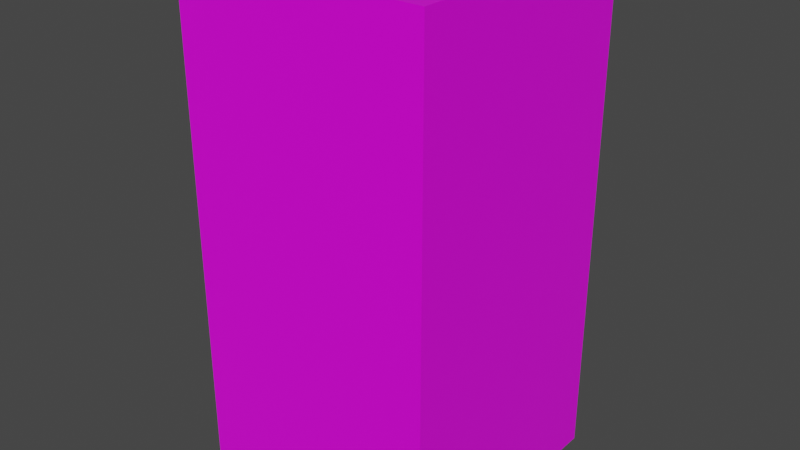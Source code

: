 # Source: apartmentB_6_3F.blend  (saved by Blender 3.1.7; exported with 4.5.12 LTS)
import bpy
from mathutils import Matrix  # noqa: F401  (used for matrix-valued properties, if any)

bpy.ops.wm.read_factory_settings(use_empty=True)
scene = bpy.context.scene
scene.name = 'Scene'

# ---- collections
col_collection = bpy.data.collections.new('Collection'); scene.collection.children.link(col_collection)

# ---- images (referenced by path relative to the original .blend; pixels are not part of the script)
import os
ASSET_DIR = os.environ.get("B2B_ASSET_DIR", "")  # directory of the original .blend (textures are referenced by path, not embedded)
HERE = os.path.dirname(os.path.abspath(__file__))  # packed textures are extracted next to this script under _unpacked/

def load_image(name, relpath, width, height, colorspace="sRGB"):
    """Load a texture the original file referenced (path relative to the .blend, or extracted next to this script)."""
    p = next((c for c in (os.path.join(HERE, relpath), os.path.join(ASSET_DIR, relpath)) if relpath and os.path.exists(c)), "")
    if p:
        img = bpy.data.images.load(p, check_existing=True)
        img.name = name
    else:  # same state as the original file: an image datablock whose file is absent (Cycles renders it pink)
        img = bpy.data.images.new(name, width, height)
        img.source = "FILE"
        img.filepath = "//" + (relpath or name)
    img.colorspace_settings.name = colorspace
    return img
img_dblue_apartmentb_6_4f_png = load_image('dblue_apartmentB_6_4F.png', 'dblue_apartmentB_6_4F.png', 1024, 1024, 'sRGB')

# ---- materials (node trees are filled in below, after node groups)
mat_material = bpy.data.materials.new('Material')
mat_material.alpha_threshold = 0.0
mat_material.use_transparent_shadow = False
mat_material.line_color = (0.0, 0.0, 0.0, 1.0)

# ---- material node trees
mat_material.use_nodes = True; mat_material.node_tree.nodes.clear()
_N = mat_material.node_tree.nodes; _L = mat_material.node_tree.links
n0 = _N.new('ShaderNodeOutputMaterial'); n0.name = 'Material Output'; n0.location = (300, 300)
n1 = _N.new('ShaderNodeBsdfPrincipled'); n1.name = 'Principled BSDF'; n1.location = (10, 300)
n1.distribution = 'GGX'
n1.subsurface_method = 'RANDOM_WALK_SKIN'
n1.inputs[2].default_value = 0.4
n1.inputs[3].default_value = 1.45
n1.inputs[27].default_value = (0.0, 0.0, 0.0, 1.0)
n1.inputs[28].default_value = 1.0
n2 = _N.new('ShaderNodeTexImage'); n2.name = 'Image Texture'; n2.location = (-398, 257)
n2.image = img_dblue_apartmentb_6_4f_png
n2.interpolation = 'Closest'
_L.new(n1.outputs[0], n0.inputs[0])
_L.new(n2.outputs[0], n1.inputs[0])
n0.is_active_output = True

# ---- world
world_world = bpy.data.worlds.new('World'); scene.world = world_world
world_world.use_nodes = True; world_world.node_tree.nodes.clear()
_N = world_world.node_tree.nodes; _L = world_world.node_tree.links
n0 = _N.new('ShaderNodeOutputWorld'); n0.name = 'World Output'; n0.location = (300, 300)
n1 = _N.new('ShaderNodeBackground'); n1.name = 'Background'; n1.location = (10, 300)
n1.inputs[0].default_value = (0.05088, 0.05088, 0.05088, 1.0)
_L.new(n1.outputs[0], n0.inputs[0])
n0.is_active_output = True
world_world.color = (0.05088, 0.05088, 0.05088)
world_world.use_sun_shadow = False
world_world.sun_shadow_jitter_overblur = 0.0

# ---- meshes
me_cube_004 = bpy.data.meshes.new('Cube.004')
me_cube_004.from_pydata([(0.0, 0.0, 8.0), (0.0, 0.0, 0.0), (-12.0, -1.431e-07, 8.0), (-12.0, -1.431e-07, 0.0), (-1.431e-07, 12.0, 8.0), (-1.431e-07, 12.0, 0.0), (-12.0, 12.0, 8.0), (-12.0, 12.0, 0.0), (0.0, 0.0, 24.0), (0.0, 0.0, 16.0), (-12.0, -1.431e-07, 24.0), (-12.0, -1.431e-07, 16.0), (-1.431e-07, 12.0, 24.0), (-1.431e-07, 12.0, 16.0), (-12.0, 12.0, 24.0), (-12.0, 12.0, 16.0), (0.0, 0.0, 16.0), (0.0, 0.0, 8.0), (-12.0, -1.431e-07, 16.0), (-12.0, -1.431e-07, 8.0), (-1.431e-07, 12.0, 16.0), (-1.431e-07, 12.0, 8.0), (-12.0, 12.0, 16.0), (-12.0, 12.0, 8.0)], [], [(3, 2, 6, 7), (7, 6, 4, 5), (5, 1, 3, 7), (1, 0, 2, 3), (5, 4, 0, 1), (2, 0, 4, 6), (11, 10, 14, 15), (15, 14, 12, 13), (13, 9, 11, 15), (9, 8, 10, 11), (13, 12, 8, 9), (10, 8, 12, 14), (19, 18, 22, 23), (23, 22, 20, 21), (21, 17, 19, 23), (17, 16, 18, 19), (21, 20, 16, 17), (18, 16, 20, 22)])
_uv = me_cube_004.uv_layers.new(name='UVMap')
_uv.uv.foreach_set('vector', [1.0, 0.5078, 1.0, 1.0, 0.0, 1.0, 0.0, 0.5, 1.0, 0.5, 1.0, 1.0, 0.0, 1.0, 0.0, 0.5, 0.04167, 0.332, 0.1875, 0.332, 0.1979, 0.4727, 0.05208, 0.4727, 1.0, 0.5, 1.0, 1.0, 0.0, 1.0, 0.0, 0.5, 1.0, 0.0, 1.0, 0.5, 0.0, 0.5, 0.0, 0.0, 0.7917, 0.9727, 0.9375, 0.9727, 0.8646, 0.793, 0.9375, 0.9727, 1.0, 0.5, 1.0, 1.0, 0.0, 1.0, 0.0, 0.5, 1.0, 0.5, 1.0, 1.0, 0.0, 1.0, 0.0, 0.5, 0.04167, 0.332, 0.1875, 0.332, 0.1979, 0.4727, 0.05208, 0.4727, 1.0, 0.5, 1.0, 1.0, 0.0, 1.0, 0.0, 0.5, 1.0, 0.5, 1.0, 1.0, 0.0, 1.0, 0.0, 0.5, 0.7917, 0.9727, 0.9375, 0.9727, 0.8646, 0.793, 0.9375, 0.9727, 1.0, 0.5, 1.0, 1.0, 0.0, 1.0, 0.0, 0.5, 1.0, 0.5, 1.0, 1.0, 0.0, 1.0, 0.0, 0.5, 0.04167, 0.332, 0.1875, 0.332, 0.1979, 0.4727, 0.05208, 0.4727, 1.0, 0.5, 1.0, 1.0, 0.0, 1.0, 0.0, 0.5, 1.0, 0.5, 1.0, 1.0, 0.0, 1.0, 0.0, 0.5, 0.7917, 0.9727, 0.9375, 0.9727, 0.8646, 0.793, 0.9375, 0.9727])
me_cube_004.materials.append(mat_material)
me_cube_004.use_remesh_preserve_volume = False
me_cube_004.use_remesh_preserve_attributes = False
me_cube_004.use_mirror_vertex_groups = False
me_cube_004.update()

# ---- objects
ob_1f = bpy.data.objects.new('1F', me_cube_004)

# ---- transforms, parenting, visibility, modifiers, constraints
ob_1f.location = (0.0, 0.0, 0.0)
ob_1f.lock_rotations_4d = False
ob_1f.empty_display_type = 'ARROWS'
ob_1f.lineart.crease_threshold = 0.0

# ---- collection membership
col_collection.objects.link(ob_1f)

# ---- scene / render settings (as saved in the file)
scene.frame_start = 1; scene.frame_end = 250; scene.frame_set(1)
scene.render.engine = 'BLENDER_EEVEE_NEXT'
scene.cycles.sampling_pattern = 'TABULATED_SOBOL'
scene.cycles.use_light_tree = False
scene.view_settings.view_transform = 'Filmic'
bpy.context.view_layer.update()

# ---- added for rendering (the .blend has no active camera and no usable light): camera, sun
cam_auto = bpy.data.cameras.new('AutoCamera')
cam_auto.lens = 50.0
cam_auto.sensor_width = 36.0
cam_auto.clip_end = 1000.0
ob_auto_camera = bpy.data.objects.new('AutoCamera', cam_auto)
scene.collection.objects.link(ob_auto_camera)
ob_auto_camera.location = (21.1959, -26.6351, 33.7568)
ob_auto_camera.rotation_euler = (1.09748, -7.21219e-08, 0.694738)
scene.camera = ob_auto_camera
light_auto_sun = bpy.data.lights.new('AutoSun', 'SUN')
light_auto_sun.energy = 3.0
light_auto_sun.angle = 0.0523599
ob_auto_sun = bpy.data.objects.new('AutoSun', light_auto_sun)
scene.collection.objects.link(ob_auto_sun)
ob_auto_sun.rotation_euler = (0.872665, 0.174533, 0.523599)
bpy.context.view_layer.update()
